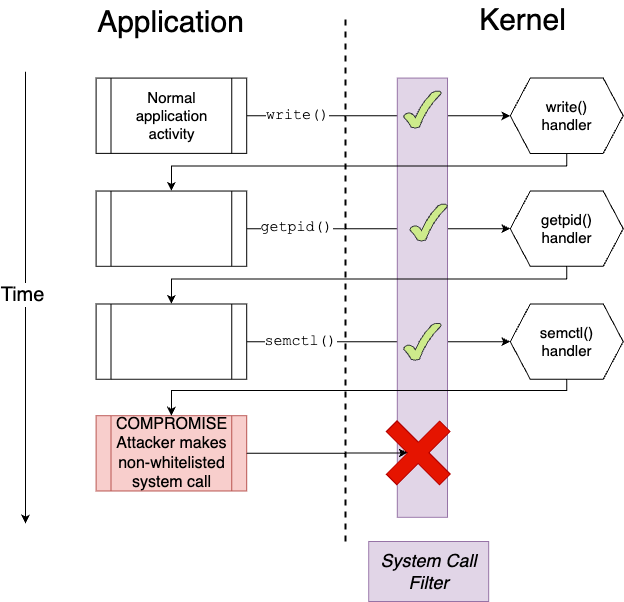

The diagram above was exported from draw.io. Its source (the exported page's mxGraphModel, read from the mxfile embedded in the PNG):
<mxGraphModel dx="1234" dy="917" grid="1" gridSize="10" guides="1" tooltips="1" connect="1" arrows="1" fold="1" page="0" pageScale="1" pageWidth="1169" pageHeight="827" math="0" shadow="0">
  <root>
    <mxCell id="0" />
    <mxCell id="1" parent="0" />
    <mxCell id="gN6ef-j_A56KXHZJwnSN-28" style="edgeStyle=orthogonalEdgeStyle;rounded=0;orthogonalLoop=1;jettySize=auto;html=1;exitX=1;exitY=0.5;exitDx=0;exitDy=0;entryX=0;entryY=0.5;entryDx=0;entryDy=0;" edge="1" parent="1" source="gN6ef-j_A56KXHZJwnSN-15" target="gN6ef-j_A56KXHZJwnSN-21">
      <mxGeometry relative="1" as="geometry" />
    </mxCell>
    <mxCell id="gN6ef-j_A56KXHZJwnSN-39" value="semctl()" style="edgeLabel;html=1;align=center;verticalAlign=middle;resizable=0;points=[];fontSize=15;fontFamily=Courier New;" vertex="1" connectable="0" parent="gN6ef-j_A56KXHZJwnSN-28">
      <mxGeometry x="-0.6" y="2" relative="1" as="geometry">
        <mxPoint y="1" as="offset" />
      </mxGeometry>
    </mxCell>
    <mxCell id="gN6ef-j_A56KXHZJwnSN-26" style="edgeStyle=orthogonalEdgeStyle;rounded=0;orthogonalLoop=1;jettySize=auto;html=1;exitX=1;exitY=0.5;exitDx=0;exitDy=0;entryX=0;entryY=0.5;entryDx=0;entryDy=0;" edge="1" parent="1" source="gN6ef-j_A56KXHZJwnSN-14" target="gN6ef-j_A56KXHZJwnSN-20">
      <mxGeometry relative="1" as="geometry" />
    </mxCell>
    <mxCell id="gN6ef-j_A56KXHZJwnSN-38" value="getpid()" style="edgeLabel;html=1;align=center;verticalAlign=middle;resizable=0;points=[];fontSize=15;fontFamily=Courier New;" vertex="1" connectable="0" parent="gN6ef-j_A56KXHZJwnSN-26">
      <mxGeometry x="-0.6286" y="3" relative="1" as="geometry">
        <mxPoint y="1" as="offset" />
      </mxGeometry>
    </mxCell>
    <mxCell id="gN6ef-j_A56KXHZJwnSN-24" style="edgeStyle=orthogonalEdgeStyle;rounded=0;orthogonalLoop=1;jettySize=auto;html=1;exitX=1;exitY=0.5;exitDx=0;exitDy=0;entryX=0;entryY=0.5;entryDx=0;entryDy=0;" edge="1" parent="1" source="gN6ef-j_A56KXHZJwnSN-9" target="gN6ef-j_A56KXHZJwnSN-18">
      <mxGeometry relative="1" as="geometry" />
    </mxCell>
    <mxCell id="gN6ef-j_A56KXHZJwnSN-37" value="write()" style="edgeLabel;html=1;align=center;verticalAlign=middle;resizable=0;points=[];fontSize=15;fontFamily=Courier New;" vertex="1" connectable="0" parent="gN6ef-j_A56KXHZJwnSN-24">
      <mxGeometry x="-0.619" y="2" relative="1" as="geometry">
        <mxPoint y="1" as="offset" />
      </mxGeometry>
    </mxCell>
    <mxCell id="gN6ef-j_A56KXHZJwnSN-2" value="" style="endArrow=none;dashed=1;html=1;rounded=0;strokeWidth=2;" edge="1" parent="1">
      <mxGeometry width="50" height="50" relative="1" as="geometry">
        <mxPoint x="600" y="680" as="sourcePoint" />
        <mxPoint x="599.9959259259259" y="153.82550200803212" as="targetPoint" />
      </mxGeometry>
    </mxCell>
    <mxCell id="gN6ef-j_A56KXHZJwnSN-3" value="&lt;font style=&quot;font-size: 30px;&quot;&gt;Application&lt;/font&gt;" style="text;html=1;align=center;verticalAlign=middle;whiteSpace=wrap;rounded=0;" vertex="1" parent="1">
      <mxGeometry x="388.2527777777778" y="141.27510040160644" width="75.30111111111111" height="37.65060240963856" as="geometry" />
    </mxCell>
    <mxCell id="gN6ef-j_A56KXHZJwnSN-5" value="&lt;font style=&quot;font-size: 30px;&quot;&gt;Kernel&lt;/font&gt;" style="text;html=1;align=center;verticalAlign=middle;whiteSpace=wrap;rounded=0;" vertex="1" parent="1">
      <mxGeometry x="739.657962962963" y="139" width="75.30111111111111" height="37.65060240963856" as="geometry" />
    </mxCell>
    <mxCell id="gN6ef-j_A56KXHZJwnSN-7" value="" style="endArrow=classic;html=1;rounded=0;" edge="1" parent="1">
      <mxGeometry width="50" height="50" relative="1" as="geometry">
        <mxPoint x="280" y="210.29630522088354" as="sourcePoint" />
        <mxPoint x="280" y="662.1035341365463" as="targetPoint" />
      </mxGeometry>
    </mxCell>
    <mxCell id="gN6ef-j_A56KXHZJwnSN-8" value="&lt;font style=&quot;font-size: 20px;&quot;&gt;Time&lt;/font&gt;" style="edgeLabel;html=1;align=center;verticalAlign=middle;resizable=0;points=[];" vertex="1" connectable="0" parent="gN6ef-j_A56KXHZJwnSN-7">
      <mxGeometry x="-0.0167" y="-4" relative="1" as="geometry">
        <mxPoint as="offset" />
      </mxGeometry>
    </mxCell>
    <mxCell id="gN6ef-j_A56KXHZJwnSN-9" value="Normal application activity" style="shape=process;whiteSpace=wrap;html=1;backgroundOutline=1;fontSize=15;" vertex="1" parent="1">
      <mxGeometry x="350.6022222222222" y="216.57630522088354" width="150.60222222222222" height="75.30120481927712" as="geometry" />
    </mxCell>
    <mxCell id="gN6ef-j_A56KXHZJwnSN-13" value="" style="rounded=0;whiteSpace=wrap;html=1;fillColor=#e1d5e7;strokeColor=#9673a6;" vertex="1" parent="1">
      <mxGeometry x="651.8066666666666" y="216.57630522088354" width="50.20074074074074" height="439.2570281124498" as="geometry" />
    </mxCell>
    <mxCell id="gN6ef-j_A56KXHZJwnSN-14" value="" style="shape=process;whiteSpace=wrap;html=1;backgroundOutline=1;" vertex="1" parent="1">
      <mxGeometry x="350.6022222222222" y="329.5281124497992" width="150.60222222222222" height="75.30120481927712" as="geometry" />
    </mxCell>
    <mxCell id="gN6ef-j_A56KXHZJwnSN-15" value="" style="shape=process;whiteSpace=wrap;html=1;backgroundOutline=1;" vertex="1" parent="1">
      <mxGeometry x="350.6022222222222" y="442.47991967871485" width="150.60222222222222" height="75.30120481927712" as="geometry" />
    </mxCell>
    <mxCell id="gN6ef-j_A56KXHZJwnSN-16" value="COMPROMISE&lt;br&gt;Attacker makes&lt;div&gt;non-whitelisted&lt;/div&gt;&lt;div&gt;system call&lt;/div&gt;" style="shape=process;whiteSpace=wrap;html=1;backgroundOutline=1;fillColor=#f8cecc;strokeColor=#b85450;fontSize=16;" vertex="1" parent="1">
      <mxGeometry x="350.6022222222222" y="554.1767068273093" width="150.60222222222222" height="75.30120481927712" as="geometry" />
    </mxCell>
    <mxCell id="gN6ef-j_A56KXHZJwnSN-18" value="write()&lt;div&gt;handler&lt;/div&gt;" style="shape=hexagon;perimeter=hexagonPerimeter2;whiteSpace=wrap;html=1;fixedSize=1;fontSize=15;" vertex="1" parent="1">
      <mxGeometry x="764.7583333333333" y="216.57630522088354" width="112.95166666666667" height="75.30120481927712" as="geometry" />
    </mxCell>
    <mxCell id="gN6ef-j_A56KXHZJwnSN-27" style="edgeStyle=orthogonalEdgeStyle;rounded=0;orthogonalLoop=1;jettySize=auto;html=1;exitX=0.5;exitY=1;exitDx=0;exitDy=0;entryX=0.5;entryY=0;entryDx=0;entryDy=0;" edge="1" parent="1" source="gN6ef-j_A56KXHZJwnSN-20" target="gN6ef-j_A56KXHZJwnSN-15">
      <mxGeometry relative="1" as="geometry">
        <Array as="points">
          <mxPoint x="821.2341666666666" y="417.37951807228916" />
          <mxPoint x="425.9033333333333" y="417.37951807228916" />
        </Array>
      </mxGeometry>
    </mxCell>
    <mxCell id="gN6ef-j_A56KXHZJwnSN-20" value="getpid()&lt;div&gt;handler&lt;/div&gt;" style="shape=hexagon;perimeter=hexagonPerimeter2;whiteSpace=wrap;html=1;fixedSize=1;fontSize=15;" vertex="1" parent="1">
      <mxGeometry x="764.7583333333333" y="329.5281124497992" width="112.95166666666667" height="75.30120481927712" as="geometry" />
    </mxCell>
    <mxCell id="gN6ef-j_A56KXHZJwnSN-29" style="edgeStyle=orthogonalEdgeStyle;rounded=0;orthogonalLoop=1;jettySize=auto;html=1;exitX=0.5;exitY=1;exitDx=0;exitDy=0;entryX=0.5;entryY=0;entryDx=0;entryDy=0;" edge="1" parent="1" source="gN6ef-j_A56KXHZJwnSN-21" target="gN6ef-j_A56KXHZJwnSN-16">
      <mxGeometry relative="1" as="geometry">
        <Array as="points">
          <mxPoint x="821.2341666666666" y="529.0763052208836" />
          <mxPoint x="425.9033333333333" y="529.0763052208836" />
        </Array>
      </mxGeometry>
    </mxCell>
    <mxCell id="gN6ef-j_A56KXHZJwnSN-21" value="semctl()&lt;div&gt;handler&lt;/div&gt;" style="shape=hexagon;perimeter=hexagonPerimeter2;whiteSpace=wrap;html=1;fixedSize=1;fontSize=15;" vertex="1" parent="1">
      <mxGeometry x="764.7583333333333" y="442.47991967871485" width="112.95166666666667" height="75.30120481927712" as="geometry" />
    </mxCell>
    <mxCell id="gN6ef-j_A56KXHZJwnSN-25" style="edgeStyle=orthogonalEdgeStyle;rounded=0;orthogonalLoop=1;jettySize=auto;html=1;exitX=0.5;exitY=1;exitDx=0;exitDy=0;entryX=0.5;entryY=0;entryDx=0;entryDy=0;" edge="1" parent="1" source="gN6ef-j_A56KXHZJwnSN-18" target="gN6ef-j_A56KXHZJwnSN-14">
      <mxGeometry relative="1" as="geometry">
        <Array as="points">
          <mxPoint x="821.2341666666666" y="304.42771084337346" />
          <mxPoint x="425.9033333333333" y="304.42771084337346" />
        </Array>
      </mxGeometry>
    </mxCell>
    <mxCell id="gN6ef-j_A56KXHZJwnSN-31" value="" style="shape=cross;whiteSpace=wrap;html=1;rotation=45;fillColor=#e51400;fontColor=#ffffff;strokeColor=#B20000;" vertex="1" parent="1">
      <mxGeometry x="635.1264814814815" y="553.6917269076305" width="75.30111111111111" height="75.30120481927712" as="geometry" />
    </mxCell>
    <mxCell id="gN6ef-j_A56KXHZJwnSN-41" value="" style="verticalLabelPosition=bottom;verticalAlign=top;html=1;shape=mxgraph.basic.tick;fillColor=#cdeb8b;strokeColor=#36393d;" vertex="1" parent="1">
      <mxGeometry x="658.0817592592593" y="229.1265060240964" width="37.650555555555556" height="37.65060240963856" as="geometry" />
    </mxCell>
    <mxCell id="gN6ef-j_A56KXHZJwnSN-42" value="" style="verticalLabelPosition=bottom;verticalAlign=top;html=1;shape=mxgraph.basic.tick;fillColor=#cdeb8b;strokeColor=#36393d;" vertex="1" parent="1">
      <mxGeometry x="664.3568518518518" y="342.0783132530121" width="37.650555555555556" height="37.65060240963856" as="geometry" />
    </mxCell>
    <mxCell id="gN6ef-j_A56KXHZJwnSN-43" value="" style="verticalLabelPosition=bottom;verticalAlign=top;html=1;shape=mxgraph.basic.tick;fillColor=#cdeb8b;strokeColor=#36393d;" vertex="1" parent="1">
      <mxGeometry x="658.0817592592593" y="461.30522088353416" width="37.650555555555556" height="37.65060240963856" as="geometry" />
    </mxCell>
    <mxCell id="gN6ef-j_A56KXHZJwnSN-47" value="System Call&lt;div&gt;Filter&lt;/div&gt;" style="text;html=1;align=center;verticalAlign=middle;resizable=0;points=[];autosize=1;strokeColor=#9673a6;fillColor=#e1d5e7;fontSize=18;fontStyle=2;" vertex="1" parent="1">
      <mxGeometry x="623.1812037037037" y="679.9991967871487" width="120" height="60" as="geometry" />
    </mxCell>
    <mxCell id="gN6ef-j_A56KXHZJwnSN-50" style="edgeStyle=orthogonalEdgeStyle;rounded=0;orthogonalLoop=1;jettySize=auto;html=1;exitX=1;exitY=0.5;exitDx=0;exitDy=0;entryX=0;entryY=0;entryDx=30.120444444444445;entryDy=45.18071352074967;entryPerimeter=0;" edge="1" parent="1" source="gN6ef-j_A56KXHZJwnSN-16" target="gN6ef-j_A56KXHZJwnSN-31">
      <mxGeometry relative="1" as="geometry" />
    </mxCell>
  </root>
</mxGraphModel>